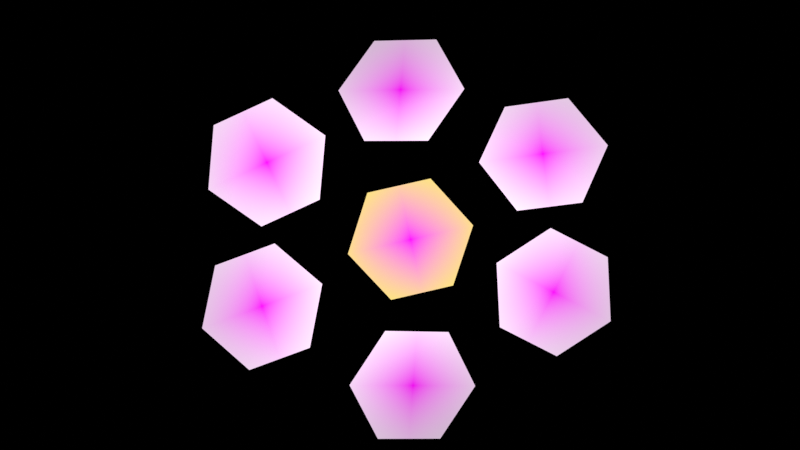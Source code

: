 # Source: blender_template_1.blend  (saved by Blender 2.92.15; exported with 4.5.12 LTS)
import bpy
from mathutils import Matrix  # noqa: F401  (used for matrix-valued properties, if any)

bpy.ops.wm.read_factory_settings(use_empty=True)
scene = bpy.context.scene
scene.name = 'Scene'

# ---- collections
col_collection = bpy.data.collections.new('Collection'); scene.collection.children.link(col_collection)

# ---- images (referenced by path relative to the original .blend; pixels are not part of the script)
import os
ASSET_DIR = os.environ.get("B2B_ASSET_DIR", "")  # directory of the original .blend (textures are referenced by path, not embedded)
HERE = os.path.dirname(os.path.abspath(__file__))  # packed textures are extracted next to this script under _unpacked/

def load_image(name, relpath, width, height, colorspace="sRGB"):
    """Load a texture the original file referenced (path relative to the .blend, or extracted next to this script)."""
    p = next((c for c in (os.path.join(HERE, relpath), os.path.join(ASSET_DIR, relpath)) if relpath and os.path.exists(c)), "")
    if p:
        img = bpy.data.images.load(p, check_existing=True)
        img.name = name
    else:  # same state as the original file: an image datablock whose file is absent (Cycles renders it pink)
        img = bpy.data.images.new(name, width, height)
        img.source = "FILE"
        img.filepath = "//" + (relpath or name)
    img.colorspace_settings.name = colorspace
    return img
img_h_png = load_image('H.png', 'H.png', 1024, 1024, 'sRGB')
img_i_png = load_image('I.png', 'I.png', 1024, 1024, 'sRGB')
img_j_png = load_image('J.png', 'J.png', 1024, 1024, 'sRGB')
img_k_png = load_image('K.png', 'K.png', 1024, 1024, 'sRGB')
img_l_png = load_image('L.png', 'L.png', 1024, 1024, 'sRGB')
img_m_png = load_image('M.png', 'M.png', 1024, 1024, 'sRGB')
img_n_png = load_image('N.png', 'N.png', 1024, 1024, 'sRGB')

# ---- materials (node trees are filled in below, after node groups)
mat_centerletter = bpy.data.materials.new('CenterLetter')
mat_outerletter_1 = bpy.data.materials.new('OuterLetter.1')
mat_outerletter_2 = bpy.data.materials.new('OuterLetter.2')
mat_outerletter_3 = bpy.data.materials.new('OuterLetter.3')
mat_outerletter_4 = bpy.data.materials.new('OuterLetter.4')
mat_outerletter_5 = bpy.data.materials.new('OuterLetter.5')
mat_outerletter_6 = bpy.data.materials.new('OuterLetter.6')

# ---- material node trees
mat_centerletter.use_nodes = True; mat_centerletter.node_tree.nodes.clear()
_N = mat_centerletter.node_tree.nodes; _L = mat_centerletter.node_tree.links
n0 = _N.new('ShaderNodeTexImage'); n0.name = 'Image Texture'; n0.location = (-439, 488)
n0.image = img_h_png
n0.extension = 'CLIP'
n1 = _N.new('ShaderNodeRGB'); n1.name = 'RGB'; n1.location = (-186, 354)
n1.outputs[0].default_value = (0.9911, 1.0, 0.0, 1.0)
n2 = _N.new('ShaderNodeOutputMaterial'); n2.name = 'Material Output'; n2.location = (507, 384)
n3 = _N.new('ShaderNodeMix'); n3.name = 'Mix'; n3.location = (44, 406)
n3.data_type = 'RGBA'
n4 = _N.new('ShaderNodeBrightContrast'); n4.name = 'Bright/Contrast'; n4.location = (272, 404)
n4.inputs[1].default_value = 0.25
n4.inputs[2].default_value = 2.0
_L.new(n0.outputs[1], n3.inputs[0])
_L.new(n0.outputs[0], n3.inputs[7])
_L.new(n1.outputs[0], n3.inputs[6])
_L.new(n3.outputs[2], n2.inputs[0])
n2.is_active_output = True
mat_outerletter_1.use_nodes = True; mat_outerletter_1.node_tree.nodes.clear()
_N = mat_outerletter_1.node_tree.nodes; _L = mat_outerletter_1.node_tree.links
n0 = _N.new('ShaderNodeRGB'); n0.name = 'RGB'; n0.location = (-292, 224)
n0.outputs[0].default_value = (1.0, 1.0, 1.0, 1.0)
n1 = _N.new('ShaderNodeTexImage'); n1.name = 'Image Texture'; n1.location = (-439, 488)
n1.image = img_i_png
n1.extension = 'CLIP'
n2 = _N.new('ShaderNodeOutputMaterial'); n2.name = 'Material Output'; n2.location = (642, 329)
n3 = _N.new('ShaderNodeMix'); n3.name = 'Mix'; n3.location = (92, 358)
n3.data_type = 'RGBA'
n4 = _N.new('ShaderNodeBsdfDiffuse'); n4.name = 'Diffuse BSDF'; n4.location = (406, 351)
_L.new(n1.outputs[1], n3.inputs[0])
_L.new(n0.outputs[0], n3.inputs[6])
_L.new(n1.outputs[0], n3.inputs[7])
_L.new(n3.outputs[2], n4.inputs[0])
_L.new(n4.outputs[0], n2.inputs[0])
n2.is_active_output = True
mat_outerletter_2.use_nodes = True; mat_outerletter_2.node_tree.nodes.clear()
_N = mat_outerletter_2.node_tree.nodes; _L = mat_outerletter_2.node_tree.links
n0 = _N.new('ShaderNodeRGB'); n0.name = 'RGB'; n0.location = (-292, 224)
n0.outputs[0].default_value = (1.0, 1.0, 1.0, 1.0)
n1 = _N.new('ShaderNodeTexImage'); n1.name = 'Image Texture'; n1.location = (-439, 488)
n1.image = img_j_png
n1.extension = 'CLIP'
n2 = _N.new('ShaderNodeOutputMaterial'); n2.name = 'Material Output'; n2.location = (662, 318)
n3 = _N.new('ShaderNodeMix'); n3.name = 'Mix'; n3.location = (92, 358)
n3.data_type = 'RGBA'
n4 = _N.new('ShaderNodeBsdfDiffuse'); n4.name = 'Diffuse BSDF'; n4.location = (369, 341)
_L.new(n1.outputs[1], n3.inputs[0])
_L.new(n0.outputs[0], n3.inputs[6])
_L.new(n1.outputs[0], n3.inputs[7])
_L.new(n3.outputs[2], n4.inputs[0])
_L.new(n4.outputs[0], n2.inputs[0])
n2.is_active_output = True
mat_outerletter_3.use_nodes = True; mat_outerletter_3.node_tree.nodes.clear()
_N = mat_outerletter_3.node_tree.nodes; _L = mat_outerletter_3.node_tree.links
n0 = _N.new('ShaderNodeRGB'); n0.name = 'RGB'; n0.location = (-292, 224)
n0.outputs[0].default_value = (1.0, 1.0, 1.0, 1.0)
n1 = _N.new('ShaderNodeTexImage'); n1.name = 'Image Texture'; n1.location = (-439, 488)
n1.image = img_k_png
n1.extension = 'CLIP'
n2 = _N.new('ShaderNodeOutputMaterial'); n2.name = 'Material Output'; n2.location = (563, 368)
n3 = _N.new('ShaderNodeMix'); n3.name = 'Mix'; n3.location = (92, 358)
n3.data_type = 'RGBA'
n4 = _N.new('ShaderNodeBsdfDiffuse'); n4.name = 'Diffuse BSDF'; n4.location = (333, 358)
_L.new(n3.outputs[2], n4.inputs[0])
_L.new(n1.outputs[1], n3.inputs[0])
_L.new(n0.outputs[0], n3.inputs[6])
_L.new(n1.outputs[0], n3.inputs[7])
_L.new(n4.outputs[0], n2.inputs[0])
n2.is_active_output = True
mat_outerletter_4.use_nodes = True; mat_outerletter_4.node_tree.nodes.clear()
_N = mat_outerletter_4.node_tree.nodes; _L = mat_outerletter_4.node_tree.links
n0 = _N.new('ShaderNodeOutputMaterial'); n0.name = 'Material Output'; n0.location = (542, 300)
n1 = _N.new('ShaderNodeRGB'); n1.name = 'RGB'; n1.location = (-292, 224)
n1.outputs[0].default_value = (1.0, 1.0, 1.0, 1.0)
n2 = _N.new('ShaderNodeMix'); n2.name = 'Mix'; n2.location = (92, 358)
n2.data_type = 'RGBA'
n3 = _N.new('ShaderNodeTexImage'); n3.name = 'Image Texture'; n3.location = (-439, 488)
n3.image = img_l_png
n3.extension = 'CLIP'
n4 = _N.new('ShaderNodeBsdfDiffuse'); n4.name = 'Diffuse BSDF'; n4.location = (312, 308)
_L.new(n2.outputs[2], n4.inputs[0])
_L.new(n3.outputs[1], n2.inputs[0])
_L.new(n1.outputs[0], n2.inputs[6])
_L.new(n3.outputs[0], n2.inputs[7])
_L.new(n4.outputs[0], n0.inputs[0])
n0.is_active_output = True
mat_outerletter_5.use_nodes = True; mat_outerletter_5.node_tree.nodes.clear()
_N = mat_outerletter_5.node_tree.nodes; _L = mat_outerletter_5.node_tree.links
n0 = _N.new('ShaderNodeOutputMaterial'); n0.name = 'Material Output'; n0.location = (542, 300)
n1 = _N.new('ShaderNodeRGB'); n1.name = 'RGB'; n1.location = (-292, 224)
n1.outputs[0].default_value = (1.0, 1.0, 1.0, 1.0)
n2 = _N.new('ShaderNodeMix'); n2.name = 'Mix'; n2.location = (92, 358)
n2.data_type = 'RGBA'
n3 = _N.new('ShaderNodeTexImage'); n3.name = 'Image Texture'; n3.location = (-439, 488)
n3.image = img_m_png
n3.extension = 'CLIP'
n4 = _N.new('ShaderNodeBsdfDiffuse'); n4.name = 'Diffuse BSDF'; n4.location = (312, 299)
_L.new(n2.outputs[2], n4.inputs[0])
_L.new(n1.outputs[0], n2.inputs[6])
_L.new(n3.outputs[0], n2.inputs[7])
_L.new(n4.outputs[0], n0.inputs[0])
_L.new(n3.outputs[1], n2.inputs[0])
n0.is_active_output = True
mat_outerletter_6.use_nodes = True; mat_outerletter_6.node_tree.nodes.clear()
_N = mat_outerletter_6.node_tree.nodes; _L = mat_outerletter_6.node_tree.links
n0 = _N.new('ShaderNodeRGB'); n0.name = 'RGB'; n0.location = (-292, 224)
n0.outputs[0].default_value = (1.0, 1.0, 1.0, 1.0)
n1 = _N.new('ShaderNodeTexImage'); n1.name = 'Image Texture'; n1.location = (-439, 488)
n1.image = img_n_png
n1.extension = 'CLIP'
n2 = _N.new('ShaderNodeOutputMaterial'); n2.name = 'Material Output'; n2.location = (624, 354)
n3 = _N.new('ShaderNodeMix'); n3.name = 'Mix'; n3.location = (92, 358)
n3.data_type = 'RGBA'
n4 = _N.new('ShaderNodeBsdfDiffuse'); n4.name = 'Diffuse BSDF'; n4.location = (375, 363)
_L.new(n0.outputs[0], n3.inputs[6])
_L.new(n1.outputs[0], n3.inputs[7])
_L.new(n3.outputs[2], n4.inputs[0])
_L.new(n4.outputs[0], n2.inputs[0])
_L.new(n1.outputs[1], n3.inputs[0])
n2.is_active_output = True

# ---- world
world_world = bpy.data.worlds.new('World'); scene.world = world_world
world_world.use_nodes = True; world_world.node_tree.nodes.clear()
_N = world_world.node_tree.nodes; _L = world_world.node_tree.links
n0 = _N.new('ShaderNodeOutputWorld'); n0.name = 'World Output'; n0.location = (300, 300)
n1 = _N.new('ShaderNodeBackground'); n1.name = 'Background'; n1.location = (10, 300)
n1.inputs[0].default_value = (1.0, 1.0, 1.0, 1.0)
n1.inputs[1].default_value = 0.0
_L.new(n1.outputs[0], n0.inputs[0])
n0.is_active_output = True
world_world.color = (0.05088, 0.05088, 0.05088)
world_world.use_sun_shadow = False
world_world.sun_shadow_jitter_overblur = 0.0

# ---- cameras
cam_camera_001 = bpy.data.cameras.new('Camera.001')

# ---- lights
light_point = bpy.data.lights.new('Point', 'POINT')
light_point.transmission_factor = 0.0
light_point.energy = 2400.0
light_point.shadow_soft_size = 0.45
light_point.shadow_maximum_resolution = 0.006
light_point.use_absolute_resolution = True
light_point.cycles.max_bounces = 12

# ---- meshes
me_circle = bpy.data.meshes.new('Circle')
me_circle.from_pydata([(0.0, 1.0, 0.0), (-0.866, 0.5, 0.0), (-0.866, -0.5, 0.0), (8.742e-08, -1.0, 0.0), (0.866, -0.5, 0.0), (0.866, 0.5, 0.0)], [], [(0, 1, 2, 3, 4, 5)])
_uv = me_circle.uv_layers.new(name='UVMap')
_uv.uv.foreach_set('vector', [0.132, 1.137, -0.236, 0.5, 0.132, -0.1374, 0.868, -0.1374, 1.236, 0.5, 0.868, 1.137])
me_circle.materials.append(mat_centerletter)
me_circle.use_remesh_fix_poles = True
me_circle.use_remesh_preserve_attributes = False
me_circle.use_mirror_vertex_groups = False
me_circle.update()
me_circle_012 = bpy.data.meshes.new('Circle.012')
me_circle_012.from_pydata([(0.0, 1.0, 0.0), (-0.866, 0.5, 0.0), (-0.866, -0.5, 0.0), (8.742e-08, -1.0, 0.0), (0.866, -0.5, 0.0), (0.866, 0.5, 0.0)], [], [(0, 1, 2, 3, 4, 5)])
_uv = me_circle_012.uv_layers.new(name='UVMap')
_uv.uv.foreach_set('vector', [0.132, 1.137, -0.236, 0.5, 0.132, -0.1374, 0.868, -0.1374, 1.236, 0.5, 0.868, 1.137])
me_circle_012.materials.append(mat_outerletter_1)
me_circle_012.use_remesh_fix_poles = True
me_circle_012.use_remesh_preserve_attributes = False
me_circle_012.use_mirror_vertex_groups = False
me_circle_012.update()
me_circle_013 = bpy.data.meshes.new('Circle.013')
me_circle_013.from_pydata([(0.0, 1.0, 0.0), (-0.866, 0.5, 0.0), (-0.866, -0.5, 0.0), (8.742e-08, -1.0, 0.0), (0.866, -0.5, 0.0), (0.866, 0.5, 0.0)], [], [(0, 1, 2, 3, 4, 5)])
_uv = me_circle_013.uv_layers.new(name='UVMap')
_uv.uv.foreach_set('vector', [0.132, 1.137, -0.236, 0.5, 0.132, -0.1374, 0.868, -0.1374, 1.236, 0.5, 0.868, 1.137])
me_circle_013.materials.append(mat_outerletter_2)
me_circle_013.use_remesh_fix_poles = True
me_circle_013.use_remesh_preserve_attributes = False
me_circle_013.use_mirror_vertex_groups = False
me_circle_013.update()
me_circle_014 = bpy.data.meshes.new('Circle.014')
me_circle_014.from_pydata([(0.0, 1.0, 0.0), (-0.866, 0.5, 0.0), (-0.866, -0.5, 0.0), (8.742e-08, -1.0, 0.0), (0.866, -0.5, 0.0), (0.866, 0.5, 0.0)], [], [(0, 1, 2, 3, 4, 5)])
_uv = me_circle_014.uv_layers.new(name='UVMap')
_uv.uv.foreach_set('vector', [0.132, 1.137, -0.236, 0.5, 0.132, -0.1374, 0.868, -0.1374, 1.236, 0.5, 0.868, 1.137])
me_circle_014.materials.append(mat_outerletter_3)
me_circle_014.use_remesh_fix_poles = True
me_circle_014.use_remesh_preserve_attributes = False
me_circle_014.use_mirror_vertex_groups = False
me_circle_014.update()
me_circle_015 = bpy.data.meshes.new('Circle.015')
me_circle_015.from_pydata([(0.0, 1.0, 0.0), (-0.866, 0.5, 0.0), (-0.866, -0.5, 0.0), (8.742e-08, -1.0, 0.0), (0.866, -0.5, 0.0), (0.866, 0.5, 0.0)], [], [(0, 1, 2, 3, 4, 5)])
_uv = me_circle_015.uv_layers.new(name='UVMap')
_uv.uv.foreach_set('vector', [0.132, 1.137, -0.236, 0.5, 0.132, -0.1374, 0.868, -0.1374, 1.236, 0.5, 0.868, 1.137])
me_circle_015.materials.append(mat_outerletter_4)
me_circle_015.use_remesh_fix_poles = True
me_circle_015.use_remesh_preserve_attributes = False
me_circle_015.use_mirror_vertex_groups = False
me_circle_015.update()
me_circle_016 = bpy.data.meshes.new('Circle.016')
me_circle_016.from_pydata([(0.0, 1.0, 0.0), (-0.866, 0.5, 0.0), (-0.866, -0.5, 0.0), (8.742e-08, -1.0, 0.0), (0.866, -0.5, 0.0), (0.866, 0.5, 0.0)], [], [(0, 1, 2, 3, 4, 5)])
_uv = me_circle_016.uv_layers.new(name='UVMap')
_uv.uv.foreach_set('vector', [0.132, 1.137, -0.236, 0.5, 0.132, -0.1374, 0.868, -0.1374, 1.236, 0.5, 0.868, 1.137])
me_circle_016.materials.append(mat_outerletter_5)
me_circle_016.use_remesh_fix_poles = True
me_circle_016.use_remesh_preserve_attributes = False
me_circle_016.use_mirror_vertex_groups = False
me_circle_016.update()
me_circle_017 = bpy.data.meshes.new('Circle.017')
me_circle_017.from_pydata([(0.0, 1.0, 0.0), (-0.866, 0.5, 0.0), (-0.866, -0.5, 0.0), (8.742e-08, -1.0, 0.0), (0.866, -0.5, 0.0), (0.866, 0.5, 0.0)], [], [(0, 1, 2, 3, 4, 5)])
_uv = me_circle_017.uv_layers.new(name='UVMap')
_uv.uv.foreach_set('vector', [0.132, 1.137, -0.236, 0.5, 0.132, -0.1374, 0.868, -0.1374, 1.236, 0.5, 0.868, 1.137])
me_circle_017.materials.append(mat_outerletter_6)
me_circle_017.use_remesh_fix_poles = True
me_circle_017.use_remesh_preserve_attributes = False
me_circle_017.use_mirror_vertex_groups = False
me_circle_017.update()

# ---- objects
ob_circle = bpy.data.objects.new('Circle', me_circle)
ob_circle_001 = bpy.data.objects.new('Circle.001', me_circle_012)
ob_circle_002 = bpy.data.objects.new('Circle.002', me_circle_013)
ob_circle_003 = bpy.data.objects.new('Circle.003', me_circle_014)
ob_circle_004 = bpy.data.objects.new('Circle.004', me_circle_015)
ob_circle_005 = bpy.data.objects.new('Circle.005', me_circle_016)
ob_circle_006 = bpy.data.objects.new('Circle.006', me_circle_017)
ob_camera = bpy.data.objects.new('Camera', cam_camera_001)
ob_point = bpy.data.objects.new('Point', light_point)

# ---- transforms, parenting, visibility, modifiers, constraints
ob_circle.location = (0.1989, -0.2157, 3.17e-08)
ob_circle.rotation_euler = (0.1782, -0.03945, 0.7392)
ob_circle.scale = (1.25, 1.25, 1.25)
ob_circle.lineart.crease_threshold = 0.0
ob_circle_001.location = (2.977, -1.237, 1.25e-07)
ob_circle_001.rotation_euler = (0.03124, 0.01593, 0.05218)
ob_circle_001.scale = (1.25, 1.25, 1.25)
ob_circle_001.lineart.crease_threshold = 0.0
ob_circle_002.location = (0.2457, -3.05, 2.552e-07)
ob_circle_002.rotation_euler = (0.24, 0.09656, 0.4822)
ob_circle_002.scale = (1.25, 1.25, 1.25)
ob_circle_002.lineart.crease_threshold = 0.0
ob_circle_003.location = (-2.688, -1.509, 1.248e-07)
ob_circle_003.rotation_euler = (-0.1815, 0.06607, 0.869)
ob_circle_003.scale = (1.25, 1.25, 1.25)
ob_circle_003.lineart.crease_threshold = 0.0
ob_circle_004.location = (-2.594, 1.281, -1.158e-07)
ob_circle_004.rotation_euler = (0.06831, -0.0315, 0.955)
ob_circle_004.scale = (1.25, 1.25, 1.25)
ob_circle_004.lineart.crease_threshold = 0.0
ob_circle_005.location = (0.00394, 2.696, -2.305e-07)
ob_circle_005.rotation_euler = (-0.3967, -0.01898, 0.4783)
ob_circle_005.scale = (1.25, 1.25, 1.25)
ob_circle_005.lineart.crease_threshold = 0.0
ob_circle_006.location = (2.767, 1.45, -1.178e-07)
ob_circle_006.rotation_euler = (-0.3243, 0.03372, 0.6236)
ob_circle_006.scale = (1.25, 1.25, 1.25)
ob_circle_006.lineart.crease_threshold = 0.0
ob_camera.location = (-0.008646, 0.06801, 21.58)
ob_camera.lineart.crease_threshold = 0.0
ob_point.location = (0.01339, 0.2552, 6.681)
ob_point.lineart.crease_threshold = 0.0

# ---- collection membership
col_collection.objects.link(ob_circle)
col_collection.objects.link(ob_circle_001)
col_collection.objects.link(ob_circle_002)
col_collection.objects.link(ob_circle_003)
col_collection.objects.link(ob_circle_004)
col_collection.objects.link(ob_circle_005)
col_collection.objects.link(ob_circle_006)
col_collection.objects.link(ob_camera)
col_collection.objects.link(ob_point)

# ---- scene / render settings (as saved in the file)
scene.camera = ob_camera
scene.frame_start = 1; scene.frame_end = 250; scene.frame_set(1)
scene.render.engine = 'CYCLES'
scene.render.image_settings.compression = 70
scene.render.resolution_x = 1024
scene.render.resolution_y = 576
scene.render.film_transparent = True
scene.cycles.use_denoising = False
scene.cycles.samples = 32
scene.cycles.sampling_pattern = 'TABULATED_SOBOL'
scene.cycles.use_adaptive_sampling = False
scene.cycles.use_light_tree = False
scene.cycles.max_bounces = 4
scene.cycles.transmission_bounces = 1
scene.cycles.transparent_max_bounces = 1
scene.view_settings.view_transform = 'Standard'
bpy.context.view_layer.update()
